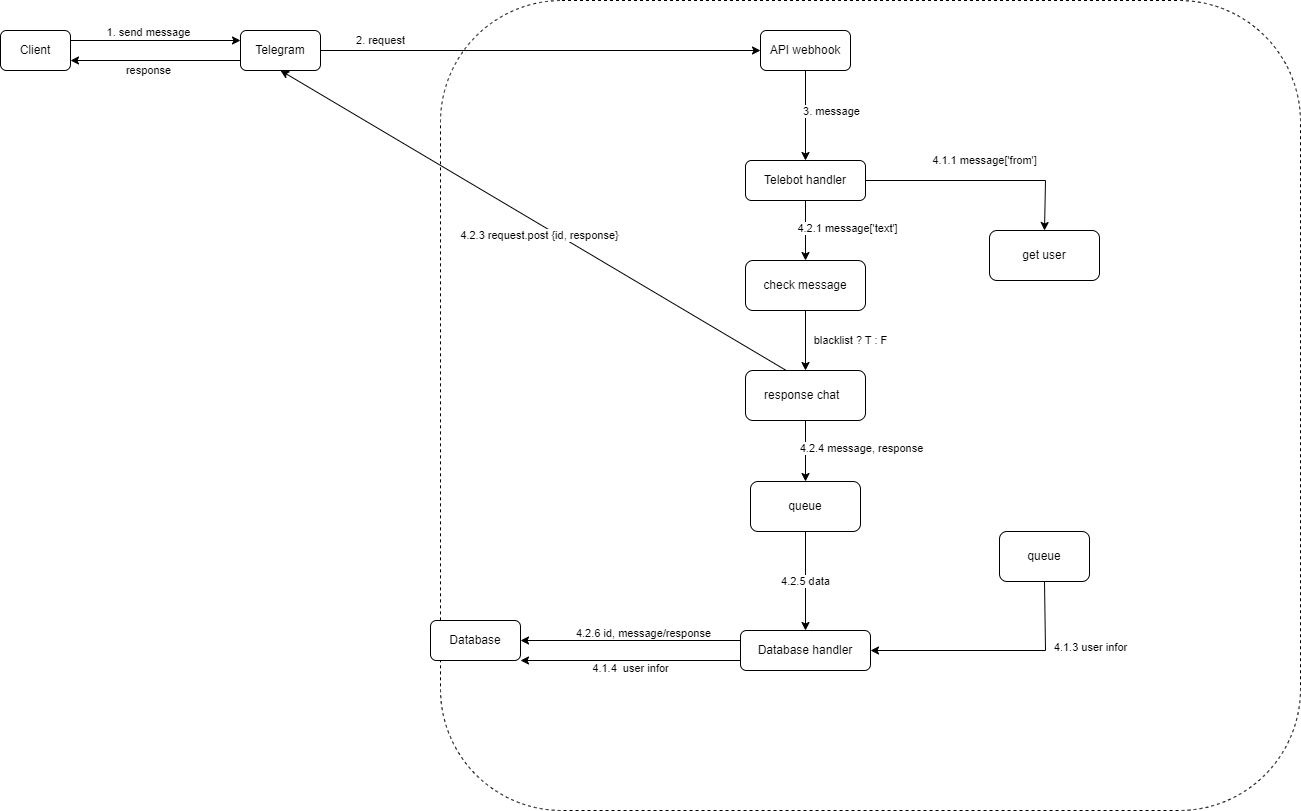

The diagram above was exported from draw.io. Its source (the exported page's mxGraphModel, read from the mxfile embedded in the PNG):
<mxGraphModel dx="1861" dy="454" grid="1" gridSize="10" guides="1" tooltips="1" connect="1" arrows="1" fold="1" page="1" pageScale="1" pageWidth="827" pageHeight="1169" math="0" shadow="0">
  <root>
    <mxCell id="0" />
    <mxCell id="1" parent="0" />
    <mxCell id="8UMwOOIQqpA19Aj23T9u-1" value="" style="rounded=1;whiteSpace=wrap;html=1;dashed=1;" parent="1" vertex="1">
      <mxGeometry x="190" y="40" width="860" height="810" as="geometry" />
    </mxCell>
    <mxCell id="hytPwEjwZZy0P002eMf1-1" value="Client" style="rounded=1;whiteSpace=wrap;html=1;" parent="1" vertex="1">
      <mxGeometry x="-250" y="70" width="70" height="40" as="geometry" />
    </mxCell>
    <mxCell id="hytPwEjwZZy0P002eMf1-2" value="Telegram" style="rounded=1;whiteSpace=wrap;html=1;" parent="1" vertex="1">
      <mxGeometry x="-10" y="70" width="80" height="40" as="geometry" />
    </mxCell>
    <mxCell id="hytPwEjwZZy0P002eMf1-3" value="API webhook" style="rounded=1;whiteSpace=wrap;html=1;" parent="1" vertex="1">
      <mxGeometry x="510" y="70" width="90" height="40" as="geometry" />
    </mxCell>
    <mxCell id="hytPwEjwZZy0P002eMf1-6" value="1. send message" style="endArrow=classic;html=1;rounded=0;exitX=1;exitY=0.25;exitDx=0;exitDy=0;entryX=0;entryY=0.25;entryDx=0;entryDy=0;" parent="1" source="hytPwEjwZZy0P002eMf1-1" target="hytPwEjwZZy0P002eMf1-2" edge="1">
      <mxGeometry x="-0.0769" y="8" width="50" height="50" relative="1" as="geometry">
        <mxPoint x="140" y="78" as="sourcePoint" />
        <mxPoint x="270" y="78" as="targetPoint" />
        <mxPoint as="offset" />
      </mxGeometry>
    </mxCell>
    <mxCell id="hytPwEjwZZy0P002eMf1-7" value="response" style="endArrow=classic;html=1;rounded=0;entryX=1;entryY=0.75;entryDx=0;entryDy=0;exitX=0;exitY=0.75;exitDx=0;exitDy=0;" parent="1" source="hytPwEjwZZy0P002eMf1-2" target="hytPwEjwZZy0P002eMf1-1" edge="1">
      <mxGeometry x="0.0769" y="10" width="50" height="50" relative="1" as="geometry">
        <mxPoint x="280" y="270" as="sourcePoint" />
        <mxPoint x="330" y="220" as="targetPoint" />
        <mxPoint as="offset" />
      </mxGeometry>
    </mxCell>
    <mxCell id="hytPwEjwZZy0P002eMf1-8" value="2. request" style="endArrow=classic;html=1;rounded=0;entryX=0;entryY=0.5;entryDx=0;entryDy=0;exitX=1;exitY=0.5;exitDx=0;exitDy=0;" parent="1" source="hytPwEjwZZy0P002eMf1-2" target="hytPwEjwZZy0P002eMf1-3" edge="1">
      <mxGeometry x="-0.7273" y="10" width="50" height="50" relative="1" as="geometry">
        <mxPoint x="360" y="90" as="sourcePoint" />
        <mxPoint x="410" y="40" as="targetPoint" />
        <mxPoint as="offset" />
      </mxGeometry>
    </mxCell>
    <mxCell id="hytPwEjwZZy0P002eMf1-9" value="Database" style="rounded=1;whiteSpace=wrap;html=1;" parent="1" vertex="1">
      <mxGeometry x="180" y="660" width="90" height="40" as="geometry" />
    </mxCell>
    <mxCell id="hytPwEjwZZy0P002eMf1-10" value="Database handler" style="rounded=1;whiteSpace=wrap;html=1;" parent="1" vertex="1">
      <mxGeometry x="490" y="670" width="130" height="40" as="geometry" />
    </mxCell>
    <mxCell id="hytPwEjwZZy0P002eMf1-11" value="Telebot handler" style="rounded=1;whiteSpace=wrap;html=1;" parent="1" vertex="1">
      <mxGeometry x="495" y="200" width="120" height="40" as="geometry" />
    </mxCell>
    <mxCell id="hytPwEjwZZy0P002eMf1-15" value="" style="endArrow=classic;html=1;rounded=0;exitX=0.5;exitY=1;exitDx=0;exitDy=0;" parent="1" source="hytPwEjwZZy0P002eMf1-3" target="hytPwEjwZZy0P002eMf1-11" edge="1">
      <mxGeometry width="50" height="50" relative="1" as="geometry">
        <mxPoint x="450" y="310" as="sourcePoint" />
        <mxPoint x="500" y="260" as="targetPoint" />
      </mxGeometry>
    </mxCell>
    <mxCell id="hytPwEjwZZy0P002eMf1-16" value="3. message" style="edgeLabel;html=1;align=center;verticalAlign=middle;resizable=0;points=[];" parent="hytPwEjwZZy0P002eMf1-15" connectable="0" vertex="1">
      <mxGeometry x="-0.1185" y="4" relative="1" as="geometry">
        <mxPoint x="21" as="offset" />
      </mxGeometry>
    </mxCell>
    <mxCell id="hytPwEjwZZy0P002eMf1-19" value="" style="endArrow=classic;html=1;rounded=0;exitX=0;exitY=0.25;exitDx=0;exitDy=0;entryX=1;entryY=0.5;entryDx=0;entryDy=0;" parent="1" source="hytPwEjwZZy0P002eMf1-10" target="hytPwEjwZZy0P002eMf1-9" edge="1">
      <mxGeometry width="50" height="50" relative="1" as="geometry">
        <mxPoint x="490.0000000000001" y="488.82" as="sourcePoint" />
        <mxPoint x="310" y="500" as="targetPoint" />
      </mxGeometry>
    </mxCell>
    <mxCell id="hytPwEjwZZy0P002eMf1-20" value="4.2.6 id, message/response" style="edgeLabel;html=1;align=center;verticalAlign=middle;resizable=0;points=[];" parent="hytPwEjwZZy0P002eMf1-19" connectable="0" vertex="1">
      <mxGeometry x="-0.5178" relative="1" as="geometry">
        <mxPoint x="-45" y="-8" as="offset" />
      </mxGeometry>
    </mxCell>
    <mxCell id="hytPwEjwZZy0P002eMf1-21" value="4.1.4&amp;nbsp; user infor" style="endArrow=classic;html=1;rounded=0;exitX=0;exitY=0.75;exitDx=0;exitDy=0;entryX=1;entryY=1;entryDx=0;entryDy=0;" parent="1" source="hytPwEjwZZy0P002eMf1-10" target="hytPwEjwZZy0P002eMf1-9" edge="1">
      <mxGeometry y="8" width="50" height="50" relative="1" as="geometry">
        <mxPoint x="490" y="520" as="sourcePoint" />
        <mxPoint x="309.99999999999994" y="520" as="targetPoint" />
        <mxPoint as="offset" />
      </mxGeometry>
    </mxCell>
    <mxCell id="hytPwEjwZZy0P002eMf1-22" value="" style="endArrow=classic;html=1;rounded=0;exitX=0.5;exitY=1;exitDx=0;exitDy=0;entryX=0.5;entryY=0;entryDx=0;entryDy=0;" parent="1" source="hytPwEjwZZy0P002eMf1-11" target="sHkPAB7bU-s4o4S-iGl4-1" edge="1">
      <mxGeometry x="1" y="-122" width="50" height="50" relative="1" as="geometry">
        <mxPoint x="510.7199999999999" y="241.24" as="sourcePoint" />
        <mxPoint x="511.64" y="332.28" as="targetPoint" />
        <mxPoint x="90" y="117" as="offset" />
      </mxGeometry>
    </mxCell>
    <mxCell id="0EiZGudMiG39tf19hpFu-5" value="4.2.1 message['text']" style="edgeLabel;html=1;align=center;verticalAlign=middle;resizable=0;points=[];" parent="hytPwEjwZZy0P002eMf1-22" connectable="0" vertex="1">
      <mxGeometry x="-0.1513" y="-2" relative="1" as="geometry">
        <mxPoint x="43" y="2" as="offset" />
      </mxGeometry>
    </mxCell>
    <mxCell id="hytPwEjwZZy0P002eMf1-23" value="" style="endArrow=classic;html=1;rounded=0;entryX=0.5;entryY=1;entryDx=0;entryDy=0;exitX=0.38;exitY=0.057;exitDx=0;exitDy=0;exitPerimeter=0;" parent="1" source="0EiZGudMiG39tf19hpFu-3" target="hytPwEjwZZy0P002eMf1-2" edge="1">
      <mxGeometry width="50" height="50" relative="1" as="geometry">
        <mxPoint x="380" y="340" as="sourcePoint" />
        <mxPoint x="430" y="290" as="targetPoint" />
      </mxGeometry>
    </mxCell>
    <mxCell id="hytPwEjwZZy0P002eMf1-24" value="4.2.3 request.post {id, response}" style="edgeLabel;html=1;align=center;verticalAlign=middle;resizable=0;points=[];" parent="hytPwEjwZZy0P002eMf1-23" connectable="0" vertex="1">
      <mxGeometry x="0.1714" relative="1" as="geometry">
        <mxPoint x="47" y="39" as="offset" />
      </mxGeometry>
    </mxCell>
    <mxCell id="0EiZGudMiG39tf19hpFu-13" value="4.2.5 data" style="edgeStyle=orthogonalEdgeStyle;rounded=0;orthogonalLoop=1;jettySize=auto;html=1;" parent="1" source="0EiZGudMiG39tf19hpFu-1" target="hytPwEjwZZy0P002eMf1-10" edge="1">
      <mxGeometry relative="1" as="geometry" />
    </mxCell>
    <mxCell id="0EiZGudMiG39tf19hpFu-1" value="queue" style="rounded=1;whiteSpace=wrap;html=1;" parent="1" vertex="1">
      <mxGeometry x="500" y="521" width="110" height="50" as="geometry" />
    </mxCell>
    <mxCell id="0EiZGudMiG39tf19hpFu-3" value="response chat&amp;nbsp;&amp;nbsp;" style="rounded=1;whiteSpace=wrap;html=1;" parent="1" vertex="1">
      <mxGeometry x="495" y="410" width="120" height="50" as="geometry" />
    </mxCell>
    <mxCell id="0EiZGudMiG39tf19hpFu-14" value="" style="endArrow=classic;html=1;rounded=0;exitX=0.5;exitY=1;exitDx=0;exitDy=0;" parent="1" source="0EiZGudMiG39tf19hpFu-3" target="0EiZGudMiG39tf19hpFu-1" edge="1">
      <mxGeometry width="50" height="50" relative="1" as="geometry">
        <mxPoint x="482.50000000000045" y="380" as="sourcePoint" />
        <mxPoint x="567.5" y="458.5" as="targetPoint" />
      </mxGeometry>
    </mxCell>
    <mxCell id="0EiZGudMiG39tf19hpFu-16" value="4.2.4 message, response" style="edgeLabel;html=1;align=center;verticalAlign=middle;resizable=0;points=[];" parent="0EiZGudMiG39tf19hpFu-14" connectable="0" vertex="1">
      <mxGeometry x="-0.4724" y="-1" relative="1" as="geometry">
        <mxPoint x="56" y="11" as="offset" />
      </mxGeometry>
    </mxCell>
    <mxCell id="sN7SfymfhtvydetLtfbA-1" value="queue" style="rounded=1;whiteSpace=wrap;html=1;" parent="1" vertex="1">
      <mxGeometry x="749" y="571" width="90" height="50" as="geometry" />
    </mxCell>
    <mxCell id="sN7SfymfhtvydetLtfbA-6" value="" style="endArrow=classic;html=1;rounded=0;entryX=1;entryY=0.25;entryDx=0;entryDy=0;exitX=0.5;exitY=1;exitDx=0;exitDy=0;" parent="1" source="sN7SfymfhtvydetLtfbA-1" edge="1">
      <mxGeometry width="50" height="50" relative="1" as="geometry">
        <mxPoint x="795" y="390" as="sourcePoint" />
        <mxPoint x="620" y="690" as="targetPoint" />
        <Array as="points">
          <mxPoint x="795" y="690" />
        </Array>
      </mxGeometry>
    </mxCell>
    <mxCell id="sN7SfymfhtvydetLtfbA-7" value="4.1.3 user infor" style="edgeLabel;html=1;align=center;verticalAlign=middle;resizable=0;points=[];" parent="sN7SfymfhtvydetLtfbA-6" connectable="0" vertex="1">
      <mxGeometry x="-0.4519" y="2" relative="1" as="geometry">
        <mxPoint x="43" y="-1" as="offset" />
      </mxGeometry>
    </mxCell>
    <mxCell id="sN7SfymfhtvydetLtfbA-8" value="get user" style="rounded=1;whiteSpace=wrap;html=1;" parent="1" vertex="1">
      <mxGeometry x="739" y="270" width="110" height="50" as="geometry" />
    </mxCell>
    <mxCell id="sN7SfymfhtvydetLtfbA-10" value="4.1.1 message['from']" style="endArrow=classic;html=1;rounded=0;exitX=1;exitY=0.5;exitDx=0;exitDy=0;entryX=0.5;entryY=0;entryDx=0;entryDy=0;" parent="1" source="hytPwEjwZZy0P002eMf1-11" target="sN7SfymfhtvydetLtfbA-8" edge="1">
      <mxGeometry x="0.0313" y="20" width="50" height="50" relative="1" as="geometry">
        <mxPoint x="910" y="370" as="sourcePoint" />
        <mxPoint x="960" y="320" as="targetPoint" />
        <Array as="points">
          <mxPoint x="795" y="220" />
        </Array>
        <mxPoint as="offset" />
      </mxGeometry>
    </mxCell>
    <mxCell id="sHkPAB7bU-s4o4S-iGl4-6" value="blacklist ? T : F" style="edgeStyle=orthogonalEdgeStyle;rounded=0;orthogonalLoop=1;jettySize=auto;html=1;" parent="1" source="sHkPAB7bU-s4o4S-iGl4-1" target="0EiZGudMiG39tf19hpFu-3" edge="1">
      <mxGeometry y="45" relative="1" as="geometry">
        <mxPoint as="offset" />
      </mxGeometry>
    </mxCell>
    <mxCell id="sHkPAB7bU-s4o4S-iGl4-1" value="check message" style="rounded=1;whiteSpace=wrap;html=1;" parent="1" vertex="1">
      <mxGeometry x="495" y="300" width="120" height="50" as="geometry" />
    </mxCell>
  </root>
</mxGraphModel>